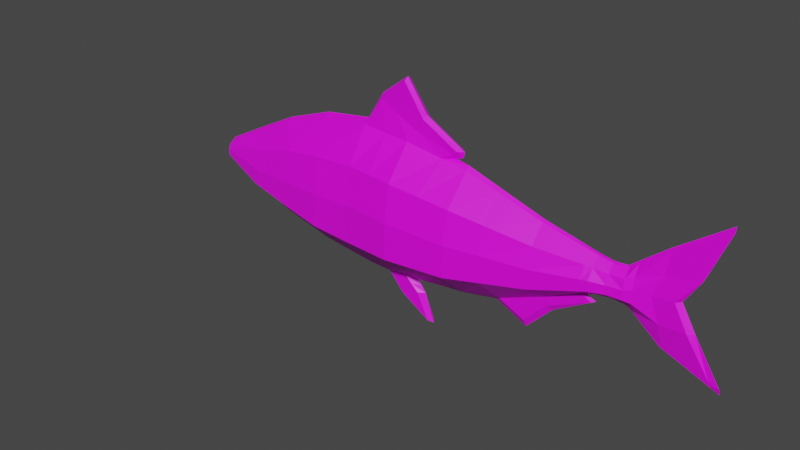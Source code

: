 # Source: fish1.blend  (saved by Blender 2.93.20; exported with 4.5.12 LTS)
import bpy
from mathutils import Matrix  # noqa: F401  (used for matrix-valued properties, if any)

bpy.ops.wm.read_factory_settings(use_empty=True)
scene = bpy.context.scene
scene.name = 'Scene'

# ---- collections
col_collection = bpy.data.collections.new('Collection'); scene.collection.children.link(col_collection)

# ---- images (referenced by path relative to the original .blend; pixels are not part of the script)
import os
ASSET_DIR = os.environ.get("B2B_ASSET_DIR", "")  # directory of the original .blend (textures are referenced by path, not embedded)
HERE = os.path.dirname(os.path.abspath(__file__))  # packed textures are extracted next to this script under _unpacked/

def load_image(name, relpath, width, height, colorspace="sRGB"):
    """Load a texture the original file referenced (path relative to the .blend, or extracted next to this script)."""
    p = next((c for c in (os.path.join(HERE, relpath), os.path.join(ASSET_DIR, relpath)) if relpath and os.path.exists(c)), "")
    if p:
        img = bpy.data.images.load(p, check_existing=True)
        img.name = name
    else:  # same state as the original file: an image datablock whose file is absent (Cycles renders it pink)
        img = bpy.data.images.new(name, width, height)
        img.source = "FILE"
        img.filepath = "//" + (relpath or name)
    img.colorspace_settings.name = colorspace
    return img
img_fish1 = load_image('fish1', 'textures/fish1.png', 1024, 1024, 'sRGB')

# ---- materials (node trees are filled in below, after node groups)
mat_fish1 = bpy.data.materials.new('fish1')
mat_fish1.use_transparent_shadow = False

# ---- material node trees
mat_fish1.use_nodes = True; mat_fish1.node_tree.nodes.clear()
_N = mat_fish1.node_tree.nodes; _L = mat_fish1.node_tree.links
n0 = _N.new('ShaderNodeBsdfPrincipled'); n0.name = 'Principled BSDF'; n0.location = (10, 300)
n0.distribution = 'GGX'
n0.subsurface_method = 'BURLEY'
n0.inputs[3].default_value = 1.45
n0.inputs[27].default_value = (0.0, 0.0, 0.0, 1.0)
n0.inputs[28].default_value = 1.0
n1 = _N.new('ShaderNodeOutputMaterial'); n1.name = 'Material Output'; n1.location = (300, 300)
n2 = _N.new('ShaderNodeTexImage'); n2.name = 'Image Texture'; n2.location = (-280, 280)
n2.image = img_fish1
_L.new(n0.outputs[0], n1.inputs[0])
_L.new(n2.outputs[0], n0.inputs[0])
n1.is_active_output = True

# ---- world
world_world = bpy.data.worlds.new('World'); scene.world = world_world
world_world.use_nodes = True; world_world.node_tree.nodes.clear()
_N = world_world.node_tree.nodes; _L = world_world.node_tree.links
n0 = _N.new('ShaderNodeOutputWorld'); n0.name = 'World Output'; n0.location = (300, 300)
n1 = _N.new('ShaderNodeBackground'); n1.name = 'Background'; n1.location = (10, 300)
n1.inputs[0].default_value = (0.05088, 0.05088, 0.05088, 1.0)
_L.new(n1.outputs[0], n0.inputs[0])
n0.is_active_output = True
world_world.color = (0.05088, 0.05088, 0.05088)
world_world.use_sun_shadow = False
world_world.sun_shadow_jitter_overblur = 0.0

# ---- meshes
me_fish1 = bpy.data.meshes.new('fish1')
me_fish1.from_pydata([(0.0, -0.4842, 3.745), (0.0, -0.4985, 3.181), (0.1981, -0.303, 3.77), (0.3151, -0.3054, 3.202), (0.1526, 0.06482, 3.77), (0.1877, 0.08618, 3.202), (0.0, 0.2454, 3.745), (0.0, 0.2783, 3.181), (0.4756, -0.5966, 2.125), (0.3482, 0.1695, 2.125), (0.0, 0.5466, 2.113), (0.0, -1.471, 0.5472), (0.7273, -0.843, 0.5466), (0.5999, 0.4348, 0.5466), (0.0, 1.064, 0.5472), (0.0, -1.597, -0.5599), (0.8166, -0.8814, -0.7009), (0.6892, 0.5865, -0.7009), (0.0, -1.631, -1.665), (0.7392, -0.8859, -1.684), (0.6118, 0.6289, -1.684), (0.0, 1.381, -1.742), (0.0, -1.197, -3.924), (0.6314, -0.714, -3.347), (0.504, 0.4192, -3.394), (0.0, 0.8827, -3.746), (0.0, -0.9223, -4.552), (0.4933, -0.5569, -4.377), (0.3659, 0.1486, -4.377), (0.0, 0.4772, -4.552), (0.0, -0.4207, -5.367), (0.2208, -0.3088, -5.417), (0.1752, -0.0806, -5.417), (0.0, 0.03188, -5.367), (0.0, -0.569, 3.895), (0.1512, -0.3363, 3.922), (0.1057, 0.1359, 3.922), (0.0, 0.3677, 3.895), (0.0, -1.009, 4.419), (0.0853, -0.5627, 4.385), (0.03977, 0.3057, 4.394), (0.0, 0.7887, 4.419), (0.0, -0.06237, 4.716), (0.0, 1.482, 5.394), (0.0, 0.4096, 5.008), (0.0, -0.5533, 4.999), (0.3151, -0.1096, 3.202), (0.1981, -0.1191, 3.77), (0.4756, -0.2136, 2.125), (0.7273, -0.2041, 0.5466), (0.8166, -0.1474, -0.7009), (0.7392, -0.1285, -1.684), (0.6314, -0.1852, -3.29), (0.4933, -0.2419, -4.302), (0.2208, -0.1947, -5.417), (0.1512, -0.1002, 3.922), (0.0853, -0.1096, 4.224), (0.0, -1.459, 5.535), (0.0, -0.1944, -5.524), (0.0, 1.358, 5.219), (0.03977, 0.391, 4.898), (0.0853, -0.555, 4.889), (0.0, -1.378, 5.334), (0.0853, -0.07087, 4.627), (0.6445, 0.5106, -0.0771), (0.0, 1.11, 0.2875), (0.7719, -0.8622, -0.0771), (0.0, -1.537, -0.07141), (0.7719, -0.1758, -0.0771), (0.02283, -0.4657, 3.77), (0.03631, -0.4787, 3.202), (0.02283, 0.2275, 3.77), (0.03631, 0.2594, 3.202), (0.05481, -0.9355, 2.125), (0.05481, 0.5083, 2.125), (0.08382, -1.408, 0.5466), (0.08382, 1.0, 0.5466), (0.09411, -1.539, -0.7875), (0.1724, 1.236, -0.7009), (0.0852, -1.566, -1.684), (0.1666, 1.311, -1.684), (0.07276, -1.155, -3.891), (0.07276, 0.8389, -3.75), (0.05685, -0.8903, -4.569), (0.05685, 0.4496, -4.569), (0.02544, -0.4106, -5.417), (0.02544, 0.02266, -5.417), (0.01743, -0.5452, 3.922), (0.01743, 0.3448, 3.922), (0.009831, -0.9636, 4.443), (0.009831, 0.74, 4.444), (0.0, 1.371, 5.385), (0.0, -1.364, 5.509), (0.009831, -1.292, 5.318), (0.009831, 1.257, 5.216), (0.02544, -0.194, -5.557), (0.08896, -1.47, -0.0771), (0.1178, 1.094, 0.0432), (0.0, 1.769, -0.3932), (0.0, 2.381, -0.8213), (0.0, 1.288, 0.449), (0.09411, 1.701, -0.4016), (0.0852, 2.315, -0.8332), (0.08896, 1.291, 0.3324), (0.08256, 1.205, 0.2298), (0.0, 1.175, 0.4215), (0.1004, 1.461, -0.5531), (0.09004, 1.853, -1.371), (0.0, 1.941, -1.399), (0.5799, 0.5633, -2.583), (0.0, 1.236, -2.749), (0.7073, -0.8408, -2.556), (0.0, -1.489, -2.875), (0.7073, -0.1602, -2.524), (0.06176, -1.433, -2.864), (0.1027, 1.176, -2.72), (0.6505, 0.6077, -1.192), (0.7779, -0.8837, -1.192), (0.0, -1.633, -1.24), (0.7779, -0.138, -1.192), (0.08268, -1.591, -1.177), (0.1695, 1.267, -1.192), (0.0, 2.075, -0.6072), (0.08965, 2.008, -0.6174), (0.0952, 1.657, -0.962), (0.0, -1.826, -0.374), (0.09411, -1.821, -0.4964), (0.0, -2.4, -0.168), (0.08965, -2.333, -0.2533), (0.0, -2.028, -0.8451), (0.0, -1.695, -0.4734), (0.09882, -1.68, -0.6426), (0.09393, -1.949, -0.8572), (0.4918, 0.3208, 1.225), (0.0, 0.8415, 1.22), (0.6192, -0.7372, 1.225), (0.0, -1.326, 1.235), (0.6192, -0.2082, 1.225), (0.07136, -1.25, 1.345), (0.07136, 0.7888, 1.225), (0.2082, 0.09681, 3.065), (0.0, 0.3126, 3.045), (0.3356, -0.3426, 3.065), (0.0, -0.5591, 3.045), (0.3356, -0.1229, 3.065), (0.03867, -0.5528, 2.957), (0.03867, 0.2912, 3.065), (0.0, -1.114, 2.402), (0.05481, -1.046, 2.296), (0.0, -1.649, 1.885), (0.07136, -1.493, 1.87), (0.0, -0.6339, 3.221), (0.03867, -0.6663, 3.142), (0.0, -0.4549, 3.463), (0.242, -0.2858, 3.486), (0.1639, 0.05713, 3.486), (0.0, 0.2254, 3.463), (0.242, -0.1144, 3.486), (0.03698, 0.2088, 3.486), (0.03698, -0.4375, 3.486)], [], [(159, 69, 0, 153), (157, 47, 2, 154), (158, 71, 4, 155), (146, 140, 9, 74), (144, 142, 8, 48), (136, 138, 150, 149), (139, 133, 13, 76), (137, 135, 12, 49), (138, 136, 11, 75), (97, 64, 17, 78), (68, 66, 16, 50), (96, 67, 15, 77), (121, 116, 20, 80), (119, 117, 19, 51), (120, 118, 18, 79), (115, 109, 24, 82), (113, 111, 23, 52), (114, 112, 22, 81), (82, 24, 28, 84), (52, 23, 27, 53), (81, 22, 26, 83), (84, 28, 32, 86), (53, 27, 31, 54), (83, 26, 30, 85), (47, 4, 36, 55), (71, 6, 37, 88), (69, 2, 35, 87), (55, 36, 40, 56), (88, 37, 41, 90), (87, 35, 39, 89), (63, 60, 44, 42), (61, 63, 42, 45), (94, 59, 43, 91), (93, 61, 45, 92), (35, 55, 56, 39), (2, 47, 55, 35), (28, 53, 54, 32), (24, 52, 53, 28), (109, 113, 52, 24), (116, 119, 51, 20), (64, 68, 50, 17), (133, 137, 49, 13), (140, 144, 48, 9), (155, 4, 47, 157), (89, 39, 61, 93), (90, 41, 59, 94), (39, 56, 63, 61), (56, 40, 60, 63), (86, 32, 54, 95), (85, 95, 54, 31), (13, 49, 68, 64), (75, 11, 67, 96), (49, 12, 66, 68), (76, 13, 64, 97), (14, 76, 97, 65), (12, 75, 96, 66), (30, 58, 95, 85), (33, 86, 95, 58), (40, 90, 94, 60), (38, 89, 93, 62), (62, 93, 92, 57), (60, 94, 91, 44), (34, 87, 89, 38), (36, 88, 90, 40), (0, 69, 87, 34), (4, 71, 88, 36), (27, 83, 85, 31), (29, 84, 86, 33), (23, 81, 83, 27), (25, 82, 84, 29), (111, 114, 81, 23), (110, 115, 82, 25), (117, 120, 79, 19), (104, 106, 101, 103), (66, 96, 77, 16), (105, 104, 103, 100), (135, 138, 75, 12), (134, 139, 76, 14), (142, 145, 73, 8), (141, 146, 74, 10), (156, 6, 71, 158), (154, 2, 69, 159), (122, 123, 102, 99), (100, 103, 101, 98), (124, 107, 102, 123), (107, 108, 99, 102), (80, 21, 108, 107), (121, 80, 107, 124), (65, 97, 104, 105), (97, 78, 106, 104), (21, 80, 115, 110), (19, 79, 114, 111), (20, 51, 113, 109), (79, 18, 112, 114), (51, 19, 111, 113), (80, 20, 109, 115), (78, 121, 124, 106), (106, 124, 123, 101), (98, 101, 123, 122), (16, 77, 120, 117), (17, 50, 119, 116), (131, 130, 125, 126), (50, 16, 117, 119), (78, 17, 116, 121), (126, 125, 127, 128), (132, 131, 126, 128), (129, 132, 128, 127), (118, 120, 132, 129), (120, 77, 131, 132), (77, 15, 130, 131), (10, 74, 139, 134), (8, 73, 138, 135), (9, 48, 137, 133), (145, 143, 151, 152), (48, 8, 135, 137), (74, 9, 133, 139), (7, 72, 146, 141), (3, 70, 145, 142), (5, 46, 144, 140), (70, 1, 143, 145), (46, 3, 142, 144), (72, 5, 140, 146), (152, 151, 147, 148), (148, 147, 149, 150), (73, 145, 152, 148), (138, 73, 148, 150), (3, 154, 159, 70), (7, 156, 158, 72), (5, 155, 157, 46), (72, 158, 155, 5), (46, 157, 154, 3), (70, 159, 153, 1)])
_uv = me_fish1.uv_layers.new(name='UVMap')
_uv.uv.foreach_set('vector', [0.5022, 0.7321, 0.4932, 0.7578, 0.4911, 0.7547, 0.4989, 0.7291, 0.5422, 0.7436, 0.5318, 0.7695, 0.5153, 0.7633, 0.5264, 0.7376, 0.576, 0.7598, 0.5663, 0.7854, 0.5483, 0.7769, 0.5588, 0.7515, 0.5986, 0.7266, 0.5774, 0.7157, 0.6157, 0.6366, 0.6519, 0.6559, 0.5563, 0.7053, 0.5377, 0.6974, 0.5499, 0.6083, 0.5821, 0.6214, 0.9528, 0.7565, 0.9574, 0.7714, 0.9153, 0.8112, 0.8984, 0.8061, 0.7071, 0.59, 0.6571, 0.5638, 0.6868, 0.5102, 0.7474, 0.5399, 0.6125, 0.5451, 0.5687, 0.5278, 0.5836, 0.4693, 0.6344, 0.4893, 0.5008, 0.5217, 0.4943, 0.5096, 0.5023, 0.4464, 0.5115, 0.4489, 0.7715, 0.5, 0.7121, 0.4617, 0.7358, 0.4127, 0.8041, 0.4391, 0.6558, 0.4399, 0.601, 0.4189, 0.6189, 0.3694, 0.6767, 0.3908, 0.5248, 0.3941, 0.515, 0.3916, 0.526, 0.3482, 0.5422, 0.3317, 0.8215, 0.3979, 0.7532, 0.3742, 0.7699, 0.335, 0.8385, 0.3567, 0.6923, 0.352, 0.6327, 0.3298, 0.6472, 0.2901, 0.7078, 0.3129, 0.5516, 0.2977, 0.5464, 0.2891, 0.5622, 0.2543, 0.5716, 0.2569, 0.8564, 0.2663, 0.7893, 0.2612, 0.8005, 0.1935, 0.8554, 0.1729, 0.7297, 0.2457, 0.6778, 0.2229, 0.7114, 0.1657, 0.7499, 0.1858, 0.623, 0.165, 0.6169, 0.1607, 0.6791, 0.08818, 0.6832, 0.09479, 0.8554, 0.1729, 0.8005, 0.1935, 0.805, 0.1133, 0.8405, 0.1004, 0.7499, 0.1858, 0.7114, 0.1657, 0.755, 0.09708, 0.7738, 0.1109, 0.6832, 0.09479, 0.6791, 0.08818, 0.7266, 0.05262, 0.7307, 0.05575, 0.8405, 0.1004, 0.805, 0.1133, 0.8041, 0.05092, 0.8116, 0.04767, 0.7738, 0.1109, 0.755, 0.09708, 0.7934, 0.04809, 0.7983, 0.05049, 0.7307, 0.05575, 0.7266, 0.05262, 0.7881, 0.03719, 0.7906, 0.03886, 0.5318, 0.7695, 0.5483, 0.7769, 0.5494, 0.7935, 0.5281, 0.7844, 0.5663, 0.7854, 0.5698, 0.7842, 0.5722, 0.8022, 0.5687, 0.8034, 0.4932, 0.7578, 0.5153, 0.7633, 0.5066, 0.7763, 0.4834, 0.7705, 0.5281, 0.7844, 0.5494, 0.7935, 0.5455, 0.8411, 0.5172, 0.8112, 0.5687, 0.8034, 0.5722, 0.8022, 0.5839, 0.8636, 0.5788, 0.8636, 0.4834, 0.7705, 0.5066, 0.7763, 0.4736, 0.813, 0.4358, 0.8106, 0.8806, 0.535, 0.9079, 0.487, 0.9197, 0.4848, 0.8933, 0.5346, 0.9003, 0.5875, 0.8806, 0.535, 0.8933, 0.5346, 0.9143, 0.5878, 0.9382, 0.3995, 0.9383, 0.3894, 0.9555, 0.3766, 0.9548, 0.3878, 0.936, 0.6656, 0.9003, 0.5875, 0.9143, 0.5878, 0.9541, 0.6752, 0.5066, 0.7763, 0.5281, 0.7844, 0.5172, 0.8112, 0.4736, 0.813, 0.5153, 0.7633, 0.5318, 0.7695, 0.5281, 0.7844, 0.5066, 0.7763, 0.805, 0.1133, 0.7738, 0.1109, 0.7983, 0.05049, 0.8041, 0.05092, 0.8005, 0.1935, 0.7499, 0.1858, 0.7738, 0.1109, 0.805, 0.1133, 0.7893, 0.2612, 0.7297, 0.2457, 0.7499, 0.1858, 0.8005, 0.1935, 0.7532, 0.3742, 0.6923, 0.352, 0.7078, 0.3129, 0.7699, 0.335, 0.7121, 0.4617, 0.6558, 0.4399, 0.6767, 0.3908, 0.7358, 0.4127, 0.6571, 0.5638, 0.6125, 0.5451, 0.6344, 0.4893, 0.6868, 0.5102, 0.5774, 0.7157, 0.5563, 0.7053, 0.5821, 0.6214, 0.6157, 0.6366, 0.5588, 0.7515, 0.5483, 0.7769, 0.5318, 0.7695, 0.5422, 0.7436, 0.8521, 0.6236, 0.8508, 0.5826, 0.9003, 0.5875, 0.936, 0.6656, 0.8622, 0.4524, 0.8596, 0.4475, 0.9383, 0.3894, 0.9382, 0.3995, 0.8508, 0.5826, 0.8391, 0.5364, 0.8806, 0.535, 0.9003, 0.5875, 0.8391, 0.5364, 0.8576, 0.4956, 0.9079, 0.487, 0.8806, 0.535, 0.8116, 0.04767, 0.8041, 0.05092, 0.7983, 0.05049, 0.8024, 0.04072, 0.7906, 0.03886, 0.8024, 0.04072, 0.7983, 0.05049, 0.7934, 0.04809, 0.6868, 0.5102, 0.6344, 0.4893, 0.6558, 0.4399, 0.7121, 0.4617, 0.5115, 0.4489, 0.5023, 0.4464, 0.515, 0.3916, 0.5248, 0.3941, 0.6344, 0.4893, 0.5836, 0.4693, 0.601, 0.4189, 0.6558, 0.4399, 0.7474, 0.5399, 0.6868, 0.5102, 0.7121, 0.4617, 0.7715, 0.5, 0.7558, 0.5445, 0.7474, 0.5399, 0.7715, 0.5, 0.7693, 0.5246, 0.5836, 0.4693, 0.5115, 0.4489, 0.5248, 0.3941, 0.601, 0.4189, 0.7881, 0.03719, 0.8033, 0.03856, 0.8024, 0.04072, 0.7906, 0.03886, 0.8145, 0.04832, 0.8116, 0.04767, 0.8024, 0.04072, 0.8033, 0.03856, 0.8576, 0.4956, 0.8622, 0.4524, 0.9382, 0.3995, 0.9079, 0.487, 0.8492, 0.6279, 0.8521, 0.6236, 0.936, 0.6656, 0.9367, 0.6744, 0.9367, 0.6744, 0.936, 0.6656, 0.9541, 0.6752, 0.9555, 0.6849, 0.9079, 0.487, 0.9382, 0.3995, 0.9548, 0.3878, 0.9197, 0.4848, 0.4813, 0.7674, 0.4834, 0.7705, 0.4358, 0.8106, 0.4321, 0.8076, 0.5494, 0.7935, 0.5687, 0.8034, 0.5788, 0.8636, 0.5455, 0.8411, 0.4911, 0.7547, 0.4932, 0.7578, 0.4834, 0.7705, 0.4813, 0.7674, 0.5483, 0.7769, 0.5663, 0.7854, 0.5687, 0.8034, 0.5494, 0.7935, 0.755, 0.09708, 0.7307, 0.05575, 0.7906, 0.03886, 0.7934, 0.04809, 0.8454, 0.1008, 0.8405, 0.1004, 0.8116, 0.04767, 0.8145, 0.04832, 0.7114, 0.1657, 0.6832, 0.09479, 0.7307, 0.05575, 0.755, 0.09708, 0.8626, 0.1738, 0.8554, 0.1729, 0.8405, 0.1004, 0.8454, 0.1008, 0.6778, 0.2229, 0.623, 0.165, 0.6832, 0.09479, 0.7114, 0.1657, 0.8671, 0.2655, 0.8564, 0.2663, 0.8554, 0.1729, 0.8626, 0.1738, 0.6327, 0.3298, 0.5516, 0.2977, 0.5716, 0.2569, 0.6472, 0.2901, 0.9455, 0.7539, 0.9306, 0.8358, 0.9035, 0.8245, 0.9349, 0.7467, 0.601, 0.4189, 0.5248, 0.3941, 0.5422, 0.3317, 0.6189, 0.3694, 0.9437, 0.7319, 0.9455, 0.7539, 0.9349, 0.7467, 0.9304, 0.7326, 0.5687, 0.5278, 0.5008, 0.5217, 0.5115, 0.4489, 0.5836, 0.4693, 0.7143, 0.5937, 0.7071, 0.59, 0.7474, 0.5399, 0.7558, 0.5445, 0.5377, 0.6974, 0.5065, 0.6818, 0.5019, 0.5985, 0.5499, 0.6083, 0.603, 0.7272, 0.5986, 0.7266, 0.6519, 0.6559, 0.6577, 0.6581, 0.5804, 0.7596, 0.5698, 0.7842, 0.5663, 0.7854, 0.576, 0.7598, 0.5264, 0.7376, 0.5153, 0.7633, 0.4932, 0.7578, 0.5022, 0.7321, 0.8662, 0.8497, 0.8772, 0.8523, 0.8569, 0.878, 0.8464, 0.8785, 0.9304, 0.7326, 0.9349, 0.7467, 0.9035, 0.8245, 0.8914, 0.8216, 0.9168, 0.8801, 0.9007, 0.9237, 0.8569, 0.878, 0.8772, 0.8523, 0.9007, 0.9237, 0.8891, 0.93, 0.8464, 0.8785, 0.8569, 0.878, 0.9593, 0.9514, 0.9462, 0.9662, 0.8891, 0.93, 0.9007, 0.9237, 0.9597, 0.8995, 0.9593, 0.9514, 0.9007, 0.9237, 0.9168, 0.8801, 0.9549, 0.7431, 0.9597, 0.7707, 0.9455, 0.7539, 0.9437, 0.7319, 0.9597, 0.7707, 0.9566, 0.8481, 0.9306, 0.8358, 0.9455, 0.7539, 0.8553, 0.3546, 0.8385, 0.3567, 0.8564, 0.2663, 0.8671, 0.2655, 0.6472, 0.2901, 0.5716, 0.2569, 0.623, 0.165, 0.6778, 0.2229, 0.7699, 0.335, 0.7078, 0.3129, 0.7297, 0.2457, 0.7893, 0.2612, 0.5716, 0.2569, 0.5622, 0.2543, 0.6169, 0.1607, 0.623, 0.165, 0.7078, 0.3129, 0.6472, 0.2901, 0.6778, 0.2229, 0.7297, 0.2457, 0.8385, 0.3567, 0.7699, 0.335, 0.7893, 0.2612, 0.8564, 0.2663, 0.9566, 0.8481, 0.9597, 0.8995, 0.9168, 0.8801, 0.9306, 0.8358, 0.9306, 0.8358, 0.9168, 0.8801, 0.8772, 0.8523, 0.9035, 0.8245, 0.8914, 0.8216, 0.9035, 0.8245, 0.8772, 0.8523, 0.8662, 0.8497, 0.6189, 0.3694, 0.5422, 0.3317, 0.5516, 0.2977, 0.6327, 0.3298, 0.7358, 0.4127, 0.6767, 0.3908, 0.6923, 0.352, 0.7532, 0.3742, 0.8979, 0.8567, 0.888, 0.8371, 0.8982, 0.8216, 0.905, 0.8363, 0.6767, 0.3908, 0.6189, 0.3694, 0.6327, 0.3298, 0.6923, 0.352, 0.8041, 0.4391, 0.7358, 0.4127, 0.7532, 0.3742, 0.8215, 0.3979, 0.905, 0.8363, 0.8982, 0.8216, 0.9461, 0.79, 0.9389, 0.8045, 0.9339, 0.8647, 0.8979, 0.8567, 0.905, 0.8363, 0.9389, 0.8045, 0.9461, 0.8609, 0.9339, 0.8647, 0.9389, 0.8045, 0.9461, 0.79, 0.9293, 0.9182, 0.918, 0.9132, 0.9339, 0.8647, 0.9461, 0.8609, 0.918, 0.9132, 0.8908, 0.8781, 0.8979, 0.8567, 0.9339, 0.8647, 0.8908, 0.8781, 0.8819, 0.8508, 0.888, 0.8371, 0.8979, 0.8567, 0.6577, 0.6581, 0.6519, 0.6559, 0.7071, 0.59, 0.7143, 0.5937, 0.5499, 0.6083, 0.5019, 0.5985, 0.5008, 0.5217, 0.5687, 0.5278, 0.6157, 0.6366, 0.5821, 0.6214, 0.6125, 0.5451, 0.6571, 0.5638, 0.9574, 0.9499, 0.9529, 0.9583, 0.9365, 0.9675, 0.9393, 0.9587, 0.5821, 0.6214, 0.5499, 0.6083, 0.5687, 0.5278, 0.6125, 0.5451, 0.6519, 0.6559, 0.6157, 0.6366, 0.6571, 0.5638, 0.7071, 0.59, 0.5952, 0.7374, 0.5909, 0.7372, 0.5986, 0.7266, 0.603, 0.7272, 0.5357, 0.7106, 0.5054, 0.7052, 0.5065, 0.6818, 0.5377, 0.6974, 0.5718, 0.7275, 0.5525, 0.7176, 0.5563, 0.7053, 0.5774, 0.7157, 0.5054, 0.7052, 0.5019, 0.7027, 0.5017, 0.689, 0.5065, 0.6818, 0.5525, 0.7176, 0.5357, 0.7106, 0.5377, 0.6974, 0.5563, 0.7053, 0.5909, 0.7372, 0.5718, 0.7275, 0.5774, 0.7157, 0.5986, 0.7266, 0.9393, 0.9587, 0.9365, 0.9675, 0.9262, 0.8762, 0.9383, 0.8687, 0.9383, 0.8687, 0.9262, 0.8762, 0.8984, 0.8061, 0.9153, 0.8112, 0.9557, 0.8571, 0.9574, 0.9499, 0.9393, 0.9587, 0.9383, 0.8687, 0.9574, 0.7714, 0.9557, 0.8571, 0.9383, 0.8687, 0.9153, 0.8112, 0.5357, 0.7106, 0.5264, 0.7376, 0.5022, 0.7321, 0.5054, 0.7052, 0.5952, 0.7374, 0.5804, 0.7596, 0.576, 0.7598, 0.5909, 0.7372, 0.5718, 0.7275, 0.5588, 0.7515, 0.5422, 0.7436, 0.5525, 0.7176, 0.5909, 0.7372, 0.576, 0.7598, 0.5588, 0.7515, 0.5718, 0.7275, 0.5525, 0.7176, 0.5422, 0.7436, 0.5264, 0.7376, 0.5357, 0.7106, 0.5054, 0.7052, 0.5022, 0.7321, 0.4989, 0.7291, 0.5019, 0.7027])
me_fish1.materials.append(mat_fish1)
me_fish1.use_remesh_fix_poles = True
me_fish1.use_remesh_preserve_attributes = False
me_fish1.update()
arm_armature = bpy.data.armatures.new('Armature')  # bones are not reproduced

# ---- objects
ob_fish1 = bpy.data.objects.new('fish1', me_fish1)
ob_empty = bpy.data.objects.new('Empty', None)
ob_armature = bpy.data.objects.new('Armature', arm_armature)

# ---- transforms, parenting, visibility, modifiers, constraints
ob_fish1.parent = ob_armature
ob_fish1.location = (-3.128e-08, 5.684e-14, -4.445e-22)
ob_fish1.rotation_euler = (1.571, -0.0, 1.571)
ob_fish1.scale = (1.0, 1.0, 1.0)
_vg = ob_fish1.vertex_groups.new(name='Bone')
for _i, _w in zip([15, 16, 17, 18, 19, 20, 21, 22, 23, 24, 25, 26, 27, 28, 29, 30, 31, 32, 33, 51, 52, 53, 54, 58, 67, 77, 78, 79, 80, 81, 82, 83, 84, 85, 86, 95, 96, 97, 98, 99, 101, 102, 106, 107, 108, 109, 110, 111, 112, 113, 114, 115, 116, 117, 118, 119, 120, 121, 122, 123, 124, 125, 126, 127, 128, 129, 130, 131, 132], [0.06939, 0.0226, 0.01478, 0.1997, 0.1918, 0.1844, 0.1939, 0.9787, 0.9564, 0.9685, 0.9647, 0.9955, 0.9955, 0.9973, 0.9972, 0.9989, 0.9989, 0.999, 0.9989, 0.1502, 0.9733, 0.9967, 0.999, 0.9991, 0.01243, 0.07814, 0.0584, 0.2059, 0.1844, 0.976, 0.9642, 0.9958, 0.9971, 0.9989, 0.9989, 0.9991, 0.009561, 0.003958, 0.06006, 0.08771, 0.05749, 0.08719, 0.05693, 0.1134, 0.1131, 0.8311, 0.8361, 0.8149, 0.8592, 0.8594, 0.8492, 0.8138, 0.07545, 0.08096, 0.1344, 0.05331, 0.1176, 0.1032, 0.07883, 0.07622, 0.08631, 0.08102, 0.08248, 0.08363, 0.08291, 0.07677, 0.07362, 0.07584, 0.08112]): _vg.add([_i], _w, 'REPLACE')
_vg = ob_fish1.vertex_groups.new(name='Bone.002')
for _i, _w in zip([11, 12, 13, 14, 15, 16, 17, 18, 19, 20, 21, 23, 24, 25, 49, 50, 51, 52, 64, 65, 66, 67, 68, 73, 75, 76, 77, 78, 79, 80, 82, 96, 97, 98, 99, 100, 101, 102, 103, 104, 105, 106, 107, 108, 109, 110, 111, 112, 113, 114, 115, 116, 117, 118, 119, 120, 121, 122, 123, 124, 125, 126, 127, 128, 129, 130, 131, 132, 133, 134, 135, 136, 137, 138, 139, 147, 148, 149, 150], [0.2637, 0.2345, 0.2148, 0.3704, 0.7658, 0.8748, 0.8856, 0.7633, 0.7914, 0.798, 0.7648, 0.03501, 0.01116, 0.01803, 0.1842, 0.9187, 0.8412, 0.002395, 0.756, 0.4686, 0.7401, 0.6645, 0.7917, 0.02659, 0.2657, 0.3338, 0.8009, 0.8189, 0.7593, 0.7755, 0.01896, 0.6695, 0.6692, 0.8102, 0.8238, 0.5018, 0.7966, 0.8234, 0.5349, 0.5414, 0.4925, 0.8045, 0.8148, 0.8146, 0.1647, 0.1574, 0.1808, 0.1354, 0.1385, 0.1449, 0.1786, 0.8874, 0.8799, 0.8024, 0.9238, 0.8116, 0.8287, 0.8214, 0.8196, 0.8218, 0.7591, 0.7697, 0.7228, 0.7354, 0.8115, 0.764, 0.7857, 0.8063, 0.03619, 0.08476, 0.06294, 0.1346, 0.02082, 0.1018, 0.08101, 0.05171, 0.03241, 0.05269, 0.05856]): _vg.add([_i], _w, 'REPLACE')
_vg = ob_fish1.vertex_groups.new(name='Bone.001')
for _i, _w in zip([8, 9, 10, 11, 12, 13, 14, 15, 16, 17, 18, 21, 48, 49, 50, 64, 65, 66, 67, 68, 73, 74, 75, 76, 77, 78, 79, 80, 96, 97, 98, 99, 100, 101, 102, 103, 104, 105, 106, 107, 108, 116, 117, 118, 120, 121, 122, 123, 124, 125, 126, 127, 128, 129, 130, 131, 132, 133, 134, 135, 136, 137, 138, 139, 140, 141, 146, 147, 148, 149, 150], [1.08, 0.9501, 0.942, 0.7859, 0.7771, 0.781, 0.6157, 0.1756, 0.09177, 0.08212, 0.02836, 0.03266, 0.973, 0.8166, 0.06101, 0.2324, 0.5134, 0.2533, 0.3253, 0.2028, 1.664, 0.936, 0.7793, 0.6536, 0.1286, 0.1226, 0.02378, 0.03026, 0.3211, 0.3034, 0.1296, 0.08837, 0.4812, 0.1458, 0.08936, 0.4439, 0.4379, 0.4893, 0.1385, 0.0718, 0.07222, 0.02443, 0.03107, 0.06703, 0.0752, 0.06808, 0.0997, 0.1041, 0.09182, 0.1703, 0.1574, 0.2063, 0.1936, 0.1189, 0.173, 0.1474, 0.1197, 0.9525, 0.9073, 0.9741, 0.9938, 0.9691, 1.062, 0.9105, 0.02077, 0.05888, 0.05732, 2.508, 1.987, 1.528, 1.514]): _vg.add([_i], _w, 'REPLACE')
_vg = ob_fish1.vertex_groups.new(name='Bone.003')
for _i, _w in zip([0, 1, 2, 3, 4, 5, 6, 7, 9, 10, 34, 35, 36, 37, 38, 39, 40, 41, 42, 43, 44, 45, 46, 47, 55, 56, 57, 59, 60, 61, 62, 63, 69, 70, 71, 72, 74, 87, 88, 89, 90, 91, 92, 93, 94, 140, 141, 142, 143, 144, 145, 146, 151, 152, 153, 154, 155, 156, 157, 158, 159], [1.023, 1.274, 1.006, 1.046, 0.9995, 0.9901, 0.9982, 0.9778, 0.0419, 0.05002, 1.006, 1.003, 0.9997, 0.9994, 0.9979, 1.001, 0.9999, 0.9998, 1.0, 0.9998, 0.9999, 1.0, 1.005, 1.001, 1.0, 1.0, 0.998, 0.9998, 0.9999, 0.9999, 0.9987, 1.0, 1.022, 1.241, 0.9983, 0.9787, 0.05642, 1.006, 0.9994, 0.9983, 0.9998, 0.9998, 0.9981, 0.9986, 0.9998, 0.9646, 0.9408, 1.065, 1.952, 0.9884, 1.395, 0.9424, 2.963, 2.278, 1.0, 1.0, 0.9948, 0.988, 1.0, 0.9885, 1.0]): _vg.add([_i], _w, 'REPLACE')
_vg = ob_fish1.vertex_groups.new(name='Body')
_vg.add([0, 1, 2, 3, 4, 5, 6, 7, 8, 9, 10, 11, 12, 13, 14, 15, 16, 17, 18, 19, 20, 21, 22, 23, 24, 25, 26, 27, 28, 29, 30, 31, 32, 33, 34, 35, 36, 37, 38, 39, 40, 41, 46, 47, 48, 49, 50, 51, 52, 53, 54, 55, 56, 58, 64, 65, 66, 67, 68, 69, 70, 71, 72, 73, 74, 75, 76, 77, 78, 79, 80, 81, 82, 83, 84, 85, 86, 87, 88, 89, 90, 95, 96, 97, 109, 110, 111, 112, 113, 114, 115, 116, 117, 118, 119, 120, 121, 133, 134, 135, 136, 137, 138, 139, 140, 141, 142, 143, 144, 145, 146, 153, 154, 155, 156, 157, 158, 159], 1.0, 'REPLACE')
_vg = ob_fish1.vertex_groups.new(name='FinTop')
_vg.add([21, 65, 78, 80, 97, 98, 99, 100, 101, 102, 103, 104, 105, 106, 107, 108, 121, 122, 123, 124], 1.0, 'REPLACE')
_vg = ob_fish1.vertex_groups.new(name='FinBottom')
_vg = ob_fish1.vertex_groups.new(name='FinBack')
_vg = ob_fish1.vertex_groups.new(name='Tail')
_m = ob_fish1.modifiers.new('Mirror', 'MIRROR')
_m.use_clip = True
_m = ob_fish1.modifiers.new('Armature', 'ARMATURE')
_m.object = ob_armature
ob_empty.location = (0.0, 0.0, 0.0)
ob_empty.rotation_euler = (1.571, -0.0, 0.0)
ob_empty.scale = (2.272, 2.272, 2.272)
ob_empty.empty_display_type = 'IMAGE'
ob_empty.empty_display_size = 5.0
ob_armature.location = (0.0, 0.0, 0.0)
ob_armature.show_in_front = True

# ---- collection membership
col_collection.objects.link(ob_fish1)
col_collection.objects.link(ob_empty)
col_collection.objects.link(ob_armature)

# ---- scene / render settings (as saved in the file)
scene.frame_start = 1; scene.frame_end = 60; scene.frame_set(0)
scene.render.engine = 'BLENDER_EEVEE_NEXT'
scene.cycles.use_denoising = False
scene.cycles.samples = 128
scene.cycles.sampling_pattern = 'TABULATED_SOBOL'
scene.cycles.use_adaptive_sampling = False
scene.cycles.use_light_tree = False
scene.view_settings.view_transform = 'Filmic'
bpy.context.view_layer.update()

# ---- added for rendering (the .blend has no active camera and no usable light): camera, sun
cam_auto = bpy.data.cameras.new('AutoCamera')
cam_auto.lens = 50.0
cam_auto.sensor_width = 36.0
cam_auto.clip_end = 1000.0
ob_auto_camera = bpy.data.objects.new('AutoCamera', cam_auto)
scene.collection.objects.link(ob_auto_camera)
ob_auto_camera.location = (10.84, -14.2154, 8.88444)
ob_auto_camera.rotation_euler = (1.09748, -7.21219e-08, 0.694738)
scene.camera = ob_auto_camera
light_auto_sun = bpy.data.lights.new('AutoSun', 'SUN')
light_auto_sun.energy = 3.0
light_auto_sun.angle = 0.0523599
ob_auto_sun = bpy.data.objects.new('AutoSun', light_auto_sun)
scene.collection.objects.link(ob_auto_sun)
ob_auto_sun.rotation_euler = (0.872665, 0.174533, 0.523599)
bpy.context.view_layer.update()
